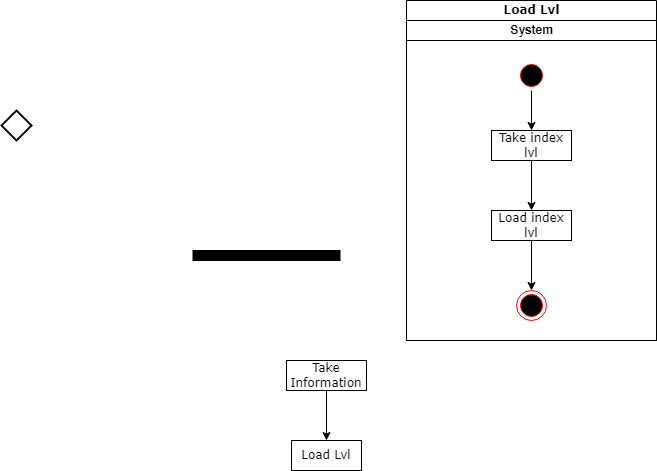

The diagram above was exported from draw.io. Its source (the exported page's mxGraphModel, read from the mxfile embedded in the PNG):
<mxGraphModel dx="942" dy="620" grid="1" gridSize="10" guides="1" tooltips="1" connect="1" arrows="1" fold="1" page="1" pageScale="1" pageWidth="850" pageHeight="1100" math="0" shadow="0">
  <root>
    <mxCell id="0" />
    <mxCell id="1" parent="0" />
    <mxCell id="DOinRlD8C5xrEA6_HRct-1" value="Load Lvl" style="swimlane;html=1;childLayout=stackLayout;startSize=20;rounded=0;shadow=0;comic=0;labelBackgroundColor=none;strokeWidth=1;fontFamily=Verdana;fontSize=12;align=center;" vertex="1" parent="1">
      <mxGeometry x="430" width="250" height="340" as="geometry">
        <mxRectangle x="430" width="100" height="30" as="alternateBounds" />
      </mxGeometry>
    </mxCell>
    <mxCell id="DOinRlD8C5xrEA6_HRct-10" value="System" style="swimlane;html=1;startSize=20;" vertex="1" parent="DOinRlD8C5xrEA6_HRct-1">
      <mxGeometry y="20" width="250" height="320" as="geometry">
        <mxRectangle y="20" width="40" height="440" as="alternateBounds" />
      </mxGeometry>
    </mxCell>
    <mxCell id="DOinRlD8C5xrEA6_HRct-26" style="edgeStyle=orthogonalEdgeStyle;rounded=0;orthogonalLoop=1;jettySize=auto;html=1;exitX=0.5;exitY=1;exitDx=0;exitDy=0;entryX=0.5;entryY=0;entryDx=0;entryDy=0;" edge="1" parent="DOinRlD8C5xrEA6_HRct-10" source="DOinRlD8C5xrEA6_HRct-4" target="DOinRlD8C5xrEA6_HRct-23">
      <mxGeometry relative="1" as="geometry" />
    </mxCell>
    <mxCell id="DOinRlD8C5xrEA6_HRct-4" value="" style="ellipse;html=1;shape=startState;fillColor=#000000;strokeColor=#ff0000;" vertex="1" parent="DOinRlD8C5xrEA6_HRct-10">
      <mxGeometry x="110" y="40" width="30" height="30" as="geometry" />
    </mxCell>
    <mxCell id="DOinRlD8C5xrEA6_HRct-27" style="edgeStyle=orthogonalEdgeStyle;rounded=0;orthogonalLoop=1;jettySize=auto;html=1;exitX=0.5;exitY=1;exitDx=0;exitDy=0;entryX=0.5;entryY=0;entryDx=0;entryDy=0;" edge="1" parent="DOinRlD8C5xrEA6_HRct-10" source="DOinRlD8C5xrEA6_HRct-23" target="DOinRlD8C5xrEA6_HRct-25">
      <mxGeometry relative="1" as="geometry" />
    </mxCell>
    <mxCell id="DOinRlD8C5xrEA6_HRct-23" value="Take index lvl" style="rounded=0;whiteSpace=wrap;html=1;shadow=0;comic=0;labelBackgroundColor=none;strokeWidth=1;fontFamily=Verdana;fontSize=12;align=center;arcSize=50;" vertex="1" parent="DOinRlD8C5xrEA6_HRct-10">
      <mxGeometry x="85" y="110" width="80" height="30" as="geometry" />
    </mxCell>
    <mxCell id="DOinRlD8C5xrEA6_HRct-28" style="edgeStyle=orthogonalEdgeStyle;rounded=0;orthogonalLoop=1;jettySize=auto;html=1;exitX=0.5;exitY=1;exitDx=0;exitDy=0;entryX=0.5;entryY=0;entryDx=0;entryDy=0;" edge="1" parent="DOinRlD8C5xrEA6_HRct-10" source="DOinRlD8C5xrEA6_HRct-25" target="DOinRlD8C5xrEA6_HRct-17">
      <mxGeometry relative="1" as="geometry" />
    </mxCell>
    <mxCell id="DOinRlD8C5xrEA6_HRct-25" value="Load index lvl" style="rounded=0;whiteSpace=wrap;html=1;shadow=0;comic=0;labelBackgroundColor=none;strokeWidth=1;fontFamily=Verdana;fontSize=12;align=center;arcSize=50;" vertex="1" parent="DOinRlD8C5xrEA6_HRct-10">
      <mxGeometry x="85" y="190" width="80" height="30" as="geometry" />
    </mxCell>
    <mxCell id="DOinRlD8C5xrEA6_HRct-17" value="" style="ellipse;html=1;shape=endState;fillColor=#000000;strokeColor=#ff0000;" vertex="1" parent="DOinRlD8C5xrEA6_HRct-10">
      <mxGeometry x="110" y="270" width="30" height="30" as="geometry" />
    </mxCell>
    <mxCell id="DOinRlD8C5xrEA6_HRct-20" style="edgeStyle=orthogonalEdgeStyle;rounded=0;orthogonalLoop=1;jettySize=auto;html=1;exitX=0.5;exitY=1;exitDx=0;exitDy=0;entryX=0.5;entryY=0;entryDx=0;entryDy=0;" edge="1" parent="1" source="DOinRlD8C5xrEA6_HRct-21" target="DOinRlD8C5xrEA6_HRct-22">
      <mxGeometry relative="1" as="geometry" />
    </mxCell>
    <mxCell id="DOinRlD8C5xrEA6_HRct-21" value="Take Information" style="rounded=0;whiteSpace=wrap;html=1;shadow=0;comic=0;labelBackgroundColor=none;strokeWidth=1;fontFamily=Verdana;fontSize=12;align=center;arcSize=50;" vertex="1" parent="1">
      <mxGeometry x="310" y="360" width="80" height="30" as="geometry" />
    </mxCell>
    <mxCell id="DOinRlD8C5xrEA6_HRct-22" value="Load Lvl" style="rounded=0;whiteSpace=wrap;html=1;shadow=0;comic=0;labelBackgroundColor=none;strokeWidth=1;fontFamily=Verdana;fontSize=12;align=center;arcSize=50;" vertex="1" parent="1">
      <mxGeometry x="315" y="440" width="70" height="30" as="geometry" />
    </mxCell>
    <mxCell id="DOinRlD8C5xrEA6_HRct-7" value="" style="rhombus;whiteSpace=wrap;html=1;strokeColor=default;strokeWidth=2;fillColor=#FFFFFF;" vertex="1" parent="1">
      <mxGeometry x="25" y="110" width="30" height="30" as="geometry" />
    </mxCell>
    <mxCell id="DOinRlD8C5xrEA6_HRct-16" value="" style="whiteSpace=wrap;html=1;rounded=0;shadow=0;comic=0;labelBackgroundColor=none;strokeWidth=1;fillColor=#000000;fontFamily=Verdana;fontSize=12;align=center;rotation=0;" vertex="1" parent="1">
      <mxGeometry x="216.5" y="250" width="147" height="10" as="geometry" />
    </mxCell>
  </root>
</mxGraphModel>